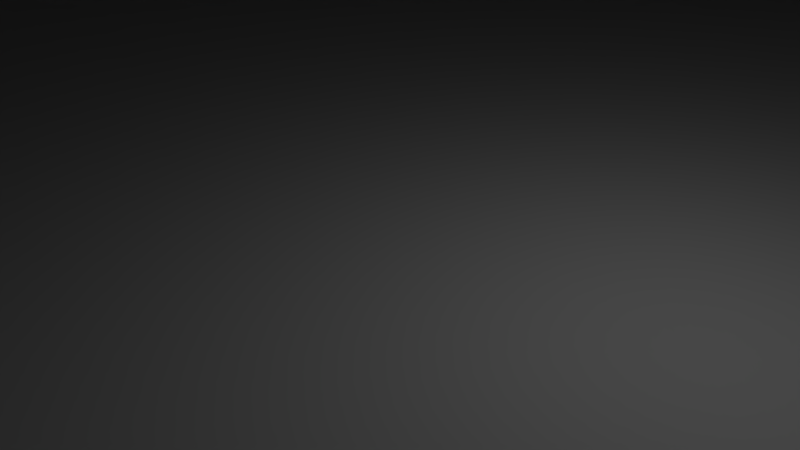 # Source: FloorPlan_v1.blend  (saved by Blender 2.77.0; exported with 4.5.12 LTS)
import bpy
from mathutils import Matrix  # noqa: F401  (used for matrix-valued properties, if any)

bpy.ops.wm.read_factory_settings(use_empty=True)
scene = bpy.context.scene
scene.name = 'Scene'

# ---- collections
col_collection_1 = bpy.data.collections.new('Collection 1'); scene.collection.children.link(col_collection_1)

# ---- world
world_world = bpy.data.worlds.new('World'); scene.world = world_world
world_world.color = (0.05088, 0.05088, 0.05088)
world_world.use_sun_shadow = False
world_world.sun_shadow_jitter_overblur = 0.0
world_world.cycles.sampling_method = 'MANUAL'

# ---- cameras
cam_camera = bpy.data.cameras.new('Camera')
cam_camera.clip_end = 100.0
cam_camera.lens = 35.0
cam_camera.sensor_width = 32.0
cam_camera.sensor_height = 18.0
cam_camera.ortho_scale = 7.314
cam_camera.dof.focus_distance = 0.0
cam_camera.dof.aperture_fstop = 128.0

# ---- lights
light_lamp = bpy.data.lights.new('Lamp', 'POINT')
light_lamp.transmission_factor = 0.0
light_lamp.cutoff_distance = 30.0
light_lamp.energy = 100.0
light_lamp.shadow_buffer_clip_start = 1.001
light_lamp.shadow_soft_size = 0.1
light_lamp.shadow_maximum_resolution = 0.006
light_lamp.use_absolute_resolution = True

# ---- meshes
me_plane_001 = bpy.data.meshes.new('Plane.001')
me_plane_001.from_pydata([(-1.0, -1.66, 0.0), (1.0, -1.66, 0.0), (-1.0, -1.66, 24.23), (1.0, -1.66, 24.23), (1.0, -1.66, 24.23), (1.0, -1.66, 0.0), (1.0, -1.0, 24.23), (1.0, -1.0, 0.0), (-1.0, -1.66, 24.23), (-1.0, -1.66, 0.0), (-1.0, -1.0, 24.23), (-1.0, -1.0, 0.0), (-1.0, -1.66, 24.23), (1.0, -1.66, 24.23), (-1.0, -1.0, 24.23), (1.0, -1.0, 24.23), (-1.0, -1.66, 0.0), (1.0, -1.66, 0.0), (-1.0, -1.0, 0.0), (1.0, -1.0, 0.0), (-0.6042, -1.037, 0.0), (-0.6042, -1.037, 15.23), (-0.6042, -1.0, 0.0), (-0.6042, -1.0, 15.23), (1.0, -1.037, 0.0), (1.0, -1.037, 15.23), (1.0, -1.0, 0.0), (1.0, -1.0, 15.23), (-1.99, -1.0, 24.23), (-1.99, -1.0, 0.0), (-1.99, 1.0, 24.23), (-1.99, 1.0, 0.0), (-1.99, -0.1201, 0.0), (-1.99, 0.1201, 0.0), (-1.99, -0.1201, 20.31), (-1.99, 0.1201, 20.31), (-1.99, -1.0, 0.0), (-1.0, -1.0, 0.0), (-1.99, -1.0, 24.23), (-1.0, -1.0, 24.23), (-1.99, 1.0, 0.0), (-1.0, 1.0, 0.0), (-1.99, 1.0, 24.23), (-1.0, 1.0, 24.23), (-1.99, -1.0, 24.23), (-1.0, -1.0, 24.23), (-1.99, 1.0, 24.23), (-1.0, 1.0, 24.23), (-1.99, -1.0, 0.0), (-1.0, -1.0, 0.0), (-1.99, 1.0, 0.0), (-1.0, 1.0, 0.0), (1.003, 3.241, 24.23), (1.003, 3.241, 0.0), (0.01299, 3.241, 24.23), (0.01299, 3.241, 0.0), (1.003, 2.582, 24.23), (1.003, 3.241, 24.23), (0.01299, 2.582, 24.23), (0.01299, 3.241, 24.23), (0.01299, 2.582, 0.0), (0.01299, 3.241, 0.0), (0.01299, 2.582, 24.23), (0.01299, 3.241, 24.23), (1.003, 2.582, 0.0), (1.003, 3.241, 0.0), (1.003, 2.582, 24.23), (1.003, 3.241, 24.23), (1.003, 2.582, 0.0), (1.003, 3.241, 0.0), (0.01299, 2.582, 0.0), (0.01299, 3.241, 0.0), (0.6042, 1.0, 24.23), (1.0, 1.0, 24.23), (0.6042, 2.583, 24.23), (1.0, 2.583, 24.23), (0.6042, 1.0, 24.23), (0.6042, 1.0, 0.0), (0.6042, 2.583, 24.23), (0.6042, 2.583, 0.0), (1.0, 1.0, 24.23), (1.0, 1.0, 0.0), (1.0, 2.583, 24.23), (1.0, 2.583, 0.0), (1.0, -1.0, 24.23), (1.0, -1.0, 0.0), (1.0, 1.0, 24.23), (1.0, 1.0, 0.0), (1.0, 0.7336, 0.0), (1.0, 0.9737, 0.0), (1.0, 0.7336, 20.31), (1.0, 0.9737, 20.31), (1.0, -0.1003, 0.0), (1.0, 0.1398, 0.0), (1.0, -0.1003, 20.31), (1.0, 0.1398, 20.31), (1.0, -0.9764, 0.0), (1.0, -0.7363, 0.0), (1.0, -0.9764, 20.31), (1.0, -0.7362, 20.31), (0.6042, 1.0, 0.0), (1.0, 1.0, 0.0), (0.6042, 2.583, 0.0), (1.0, 2.583, 0.0), (1.0, -1.389, 0.0), (1.99, -1.389, 0.0), (1.0, -0.7294, 0.0), (1.99, -0.7294, 0.0), (1.0, -1.389, 0.0), (1.99, -1.389, 0.0), (1.0, -1.389, 24.23), (1.99, -1.389, 24.23), (1.0, -0.7294, 0.0), (1.99, -0.7294, 0.0), (1.0, -0.7294, 24.23), (1.99, -0.7294, 24.23), (1.0, -1.389, 24.23), (1.99, -1.389, 24.23), (1.0, -0.7294, 24.23), (1.99, -0.7294, 24.23), (1.99, -1.389, 24.23), (1.99, -1.389, 0.0), (1.99, -0.7294, 24.23), (1.99, -0.7294, 0.0), (1.99, -0.5169, 24.23), (1.99, -0.5169, 0.0), (1.99, 0.1428, 24.23), (1.99, 0.1428, 0.0), (1.0, -0.5169, 24.23), (1.99, -0.5169, 24.23), (1.0, 0.1428, 24.23), (1.99, 0.1428, 24.23), (1.0, 0.1428, 0.0), (1.99, 0.1428, 0.0), (1.0, 0.1428, 24.23), (1.99, 0.1428, 24.23), (1.0, -0.5169, 0.0), (1.99, -0.5169, 0.0), (1.0, -0.5169, 24.23), (1.99, -0.5169, 24.23), (1.0, -0.5169, 0.0), (1.99, -0.5169, 0.0), (1.0, 0.1428, 0.0), (1.99, 0.1428, 0.0), (1.0, -0.5169, 0.0), (1.99, -0.5169, 0.0), (1.0, 0.1428, 0.0), (1.99, 0.1428, 0.0), (1.0, -0.5169, 0.0), (1.99, -0.5169, 0.0), (1.0, -0.5169, 24.23), (1.99, -0.5169, 24.23), (1.0, 0.1428, 0.0), (1.99, 0.1428, 0.0), (1.0, 0.1428, 24.23), (1.99, 0.1428, 24.23), (1.0, -0.5169, 24.23), (1.99, -0.5169, 24.23), (1.0, 0.1428, 24.23), (1.99, 0.1428, 24.23), (1.99, -0.5169, 24.23), (1.99, -0.5169, 0.0), (1.99, 0.1428, 24.23), (1.99, 0.1428, 0.0), (0.1853, 1.66, 24.23), (0.1853, 1.66, 0.0), (-0.8042, 1.66, 24.23), (-0.8042, 1.66, 0.0), (0.1853, 1.0, 24.23), (0.1853, 1.66, 24.23), (-0.8042, 1.0, 24.23), (-0.8042, 1.66, 24.23), (-0.8042, 1.0, 0.0), (-0.8042, 1.66, 0.0), (-0.8042, 1.0, 24.23), (-0.8042, 1.66, 24.23), (0.1853, 1.0, 0.0), (0.1853, 1.66, 0.0), (0.1853, 1.0, 24.23), (0.1853, 1.66, 24.23), (0.1853, 1.0, 0.0), (0.1853, 1.66, 0.0), (-0.8042, 1.0, 0.0), (-0.8042, 1.66, 0.0), (1.0, 0.3113, 0.0), (1.99, 0.3113, 0.0), (1.0, 0.971, 0.0), (1.99, 0.971, 0.0), (1.0, 0.3113, 0.0), (1.99, 0.3113, 0.0), (1.0, 0.3113, 24.23), (1.99, 0.3113, 24.23), (1.0, 0.971, 0.0), (1.99, 0.971, 0.0), (1.0, 0.971, 24.23), (1.99, 0.971, 24.23), (1.0, 0.3113, 24.23), (1.99, 0.3113, 24.23), (1.0, 0.971, 24.23), (1.99, 0.971, 24.23), (1.99, 0.3113, 24.23), (1.99, 0.3113, 0.0), (1.99, 0.971, 24.23), (1.99, 0.971, 0.0), (1.99, 0.3113, 24.23), (1.99, 0.3113, 0.0), (1.99, 0.971, 24.23), (1.99, 0.971, 0.0), (1.0, 0.3113, 24.23), (1.99, 0.3113, 24.23), (1.0, 0.971, 24.23), (1.99, 0.971, 24.23), (1.0, 0.971, 0.0), (1.99, 0.971, 0.0), (1.0, 0.971, 24.23), (1.99, 0.971, 24.23), (1.0, 0.3113, 0.0), (1.99, 0.3113, 0.0), (1.0, 0.3113, 24.23), (1.99, 0.3113, 24.23), (1.0, 0.3113, 0.0), (1.99, 0.3113, 0.0), (1.0, 0.971, 0.0), (1.99, 0.971, 0.0), (-1.0, 1.0, 0.0), (-1.0, 1.0, 24.23), (-0.7989, 1.0, 0.0), (-0.4387, 1.0, 0.0), (-0.4387, 1.0, 20.31), (-0.7989, 1.0, 20.31), (0.6042, 1.0, 24.23), (0.6042, 1.0, 0.0), (-1.0, -1.0, 24.23), (1.0, -1.0, 24.23), (-1.0, 1.0, 24.23), (1.0, 1.0, 24.23), (-1.0, 1.003, 24.23), (-1.0, 1.003, 0.0), (-1.0, 0.002804, 0.0), (-1.0, 0.002804, 24.23), (-1.0, 0.5028, 0.0), (-1.0, 1.003, 12.11), (-1.0, 1.003, 18.17), (-1.0, -0.2472, 0.0), (-1.0, 0.5028, 24.23), (-1.0, 0.2528, 0.0), (-1.0, 1.003, 6.057), (-1.0, 1.0, 0.0), (-1.0, 0.7361, 0.0), (-1.0, 1.0, 24.23), (-1.0, 0.7361, 24.23), (-1.0, -0.3903, 24.23), (-1.0, -0.3903, 0.0), (-1.0, -1.0, 0.0), (1.0, -1.0, 0.0), (-1.0, 1.0, 0.0), (1.0, 1.0, 0.0)], [], [(0, 1, 3, 2), (4, 5, 7, 6), (8, 9, 11, 10), (12, 13, 15, 14), (16, 17, 19, 18), (21, 23, 22, 20), (23, 27, 26, 22), (27, 25, 24, 26), (25, 21, 20, 24), (20, 22, 26, 24), (25, 27, 23, 21), (28, 29, 32, 34, 35, 33, 31, 30), (36, 37, 39, 38), (40, 41, 43, 42), (44, 45, 47, 46), (48, 49, 51, 50), (52, 53, 55, 54), (56, 57, 59, 58), (60, 61, 63, 62), (64, 65, 67, 66), (68, 69, 71, 70), (72, 73, 75, 74), (76, 77, 79, 78), (80, 81, 83, 82), (84, 85, 96, 98, 99, 97, 92, 94, 95, 93, 88, 90, 91, 89, 87, 86), (100, 101, 103, 102), (104, 105, 107, 106), (108, 109, 111, 110), (112, 113, 115, 114), (116, 117, 119, 118), (120, 121, 123, 122), (124, 125, 127, 126), (128, 129, 131, 130), (132, 133, 135, 134), (136, 137, 139, 138), (140, 141, 143, 142), (144, 145, 147, 146), (148, 149, 151, 150), (152, 153, 155, 154), (156, 157, 159, 158), (160, 161, 163, 162), (164, 165, 167, 166), (168, 169, 171, 170), (172, 173, 175, 174), (176, 177, 179, 178), (180, 181, 183, 182), (184, 185, 187, 186), (188, 189, 191, 190), (192, 193, 195, 194), (196, 197, 199, 198), (200, 201, 203, 202), (204, 205, 207, 206), (208, 209, 211, 210), (212, 213, 215, 214), (216, 217, 219, 218), (220, 221, 223, 222), (224, 226, 229, 228, 227, 231, 230, 225), (232, 233, 235, 234), (249, 247, 237, 246, 241, 242, 236), (251, 252, 243, 238, 245, 240, 248, 250, 244, 239), (253, 254, 256, 255)])
me_plane_001.use_remesh_preserve_volume = False
me_plane_001.use_remesh_preserve_attributes = False
me_plane_001.use_mirror_vertex_groups = False
me_plane_001.update()

# ---- objects
ob_plane = bpy.data.objects.new('Plane', me_plane_001)
ob_lamp = bpy.data.objects.new('Lamp', light_lamp)
ob_camera = bpy.data.objects.new('Camera', cam_camera)

# ---- transforms, parenting, visibility, modifiers, constraints
ob_plane.location = (0.0, 0.0, 0.0)
ob_plane.scale = (25.26, 37.9, 1.0)
ob_plane.lineart.crease_threshold = 0.0
ob_lamp.location = (4.076, 1.005, 5.904)
ob_lamp.rotation_euler = (0.6503, 0.05522, 1.866)
ob_lamp.lock_rotations_4d = False
ob_lamp.empty_display_type = 'ARROWS'
ob_lamp.color = (0.0, 0.0, 0.0, 0.0)
ob_lamp.lineart.crease_threshold = 0.0
ob_camera.location = (7.481, -6.508, 5.344)
ob_camera.rotation_euler = (1.109, 0.01082, 0.8149)
ob_camera.lock_rotations_4d = False
ob_camera.empty_display_type = 'ARROWS'
ob_camera.color = (0.0, 0.0, 0.0, 0.0)
ob_camera.display_type = 'WIRE'
ob_camera.lineart.crease_threshold = 0.0

# ---- collection membership
col_collection_1.objects.link(ob_plane)
col_collection_1.objects.link(ob_lamp)
col_collection_1.objects.link(ob_camera)

# ---- scene / render settings (as saved in the file)
scene.camera = ob_camera
scene.frame_start = 1; scene.frame_end = 250; scene.frame_set(1)
scene.render.engine = 'BLENDER_EEVEE_NEXT'
scene.render.resolution_percentage = 50
scene.render.dither_intensity = 0.0
scene.cycles.use_denoising = False
scene.cycles.samples = 128
scene.cycles.sampling_pattern = 'TABULATED_SOBOL'
scene.cycles.light_sampling_threshold = 0.0
scene.cycles.use_adaptive_sampling = False
scene.cycles.use_light_tree = False
scene.cycles.blur_glossy = 0.0
scene.cycles.sample_clamp_indirect = 0.0
scene.view_settings.view_transform = 'Standard'
bpy.context.view_layer.update()
